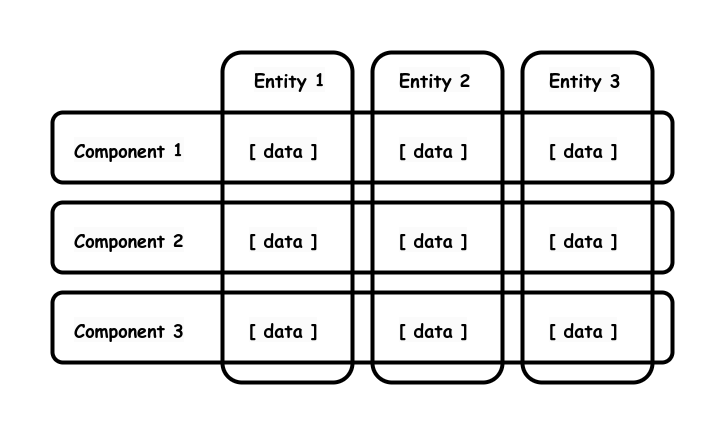

The diagram above was exported from draw.io. Its source (the exported page's mxGraphModel, read from the mxfile embedded in the PNG):
<mxGraphModel dx="1434" dy="711" grid="1" gridSize="10" guides="1" tooltips="1" connect="1" arrows="1" fold="1" page="1" pageScale="1" pageWidth="850" pageHeight="1100" math="0" shadow="0">
  <root>
    <mxCell id="0" />
    <mxCell id="1" parent="0" />
    <mxCell id="fZ8JjEXk6937zmQT1SmL-5" value="&lt;b style=&quot;font-size: 18px;&quot;&gt;&lt;br&gt;&lt;/b&gt;" style="rounded=1;whiteSpace=wrap;html=1;strokeWidth=4;fontFamily=Comic Sans MS;fontSize=18;" parent="1" vertex="1">
      <mxGeometry x="190" y="240" width="620" height="70" as="geometry" />
    </mxCell>
    <mxCell id="fZ8JjEXk6937zmQT1SmL-6" value="&lt;b style=&quot;font-size: 18px;&quot;&gt;&lt;br&gt;&lt;/b&gt;" style="rounded=1;whiteSpace=wrap;html=1;strokeWidth=4;fontFamily=Comic Sans MS;fontSize=18;" parent="1" vertex="1">
      <mxGeometry x="190" y="330" width="620" height="70" as="geometry" />
    </mxCell>
    <mxCell id="fZ8JjEXk6937zmQT1SmL-7" value="&lt;b style=&quot;font-size: 18px;&quot;&gt;&lt;br&gt;&lt;/b&gt;" style="rounded=1;whiteSpace=wrap;html=1;strokeWidth=4;fontFamily=Comic Sans MS;fontSize=18;" parent="1" vertex="1">
      <mxGeometry x="190" y="420" width="620" height="70" as="geometry" />
    </mxCell>
    <mxCell id="fZ8JjEXk6937zmQT1SmL-2" value="&lt;b style=&quot;font-size: 18px;&quot;&gt;&lt;br&gt;&lt;/b&gt;" style="rounded=1;whiteSpace=wrap;html=1;strokeWidth=4;fontFamily=Comic Sans MS;fontSize=18;fillColor=none;" parent="1" vertex="1">
      <mxGeometry x="360" y="180" width="130" height="330" as="geometry" />
    </mxCell>
    <mxCell id="fZ8JjEXk6937zmQT1SmL-3" value="&lt;b style=&quot;font-size: 18px;&quot;&gt;&lt;br&gt;&lt;/b&gt;" style="rounded=1;whiteSpace=wrap;html=1;strokeWidth=4;fontFamily=Comic Sans MS;fontSize=18;fillColor=none;" parent="1" vertex="1">
      <mxGeometry x="510" y="180" width="130" height="330" as="geometry" />
    </mxCell>
    <mxCell id="fZ8JjEXk6937zmQT1SmL-4" value="&lt;b style=&quot;font-size: 18px;&quot;&gt;&lt;br&gt;&lt;/b&gt;" style="rounded=1;whiteSpace=wrap;html=1;strokeWidth=4;fontFamily=Comic Sans MS;fontSize=18;fillColor=none;" parent="1" vertex="1">
      <mxGeometry x="660" y="180" width="130" height="330" as="geometry" />
    </mxCell>
    <mxCell id="fZ8JjEXk6937zmQT1SmL-9" value="&lt;b style=&quot;border-color: var(--border-color); color: rgb(0, 0, 0); font-family: &amp;quot;Comic Sans MS&amp;quot;; font-size: 18px; font-style: normal; font-variant-ligatures: normal; font-variant-caps: normal; letter-spacing: normal; orphans: 2; text-align: center; text-indent: 0px; text-transform: none; widows: 2; word-spacing: 0px; -webkit-text-stroke-width: 0px; background-color: rgb(251, 251, 251); text-decoration-thickness: initial; text-decoration-style: initial; text-decoration-color: initial;&quot;&gt;Component 1&lt;/b&gt;" style="text;whiteSpace=wrap;html=1;" parent="1" vertex="1">
      <mxGeometry x="210" y="260" width="130" height="50" as="geometry" />
    </mxCell>
    <mxCell id="fZ8JjEXk6937zmQT1SmL-10" value="&lt;b style=&quot;border-color: var(--border-color); color: rgb(0, 0, 0); font-family: &amp;quot;Comic Sans MS&amp;quot;; font-size: 18px; font-style: normal; font-variant-ligatures: normal; font-variant-caps: normal; letter-spacing: normal; orphans: 2; text-align: center; text-indent: 0px; text-transform: none; widows: 2; word-spacing: 0px; -webkit-text-stroke-width: 0px; background-color: rgb(251, 251, 251); text-decoration-thickness: initial; text-decoration-style: initial; text-decoration-color: initial;&quot;&gt;Component 2&lt;/b&gt;" style="text;whiteSpace=wrap;html=1;" parent="1" vertex="1">
      <mxGeometry x="210" y="350" width="130" height="50" as="geometry" />
    </mxCell>
    <mxCell id="fZ8JjEXk6937zmQT1SmL-11" value="&lt;b style=&quot;border-color: var(--border-color); color: rgb(0, 0, 0); font-family: &amp;quot;Comic Sans MS&amp;quot;; font-size: 18px; font-style: normal; font-variant-ligatures: normal; font-variant-caps: normal; letter-spacing: normal; orphans: 2; text-align: center; text-indent: 0px; text-transform: none; widows: 2; word-spacing: 0px; -webkit-text-stroke-width: 0px; background-color: rgb(251, 251, 251); text-decoration-thickness: initial; text-decoration-style: initial; text-decoration-color: initial;&quot;&gt;Component 3&lt;/b&gt;" style="text;whiteSpace=wrap;html=1;" parent="1" vertex="1">
      <mxGeometry x="210" y="440" width="130" height="50" as="geometry" />
    </mxCell>
    <mxCell id="fZ8JjEXk6937zmQT1SmL-12" value="&lt;b style=&quot;border-color: var(--border-color); color: rgb(0, 0, 0); font-family: &amp;quot;Comic Sans MS&amp;quot;; font-size: 18px; font-style: normal; font-variant-ligatures: normal; font-variant-caps: normal; letter-spacing: normal; orphans: 2; text-align: center; text-indent: 0px; text-transform: none; widows: 2; word-spacing: 0px; -webkit-text-stroke-width: 0px; background-color: rgb(251, 251, 251); text-decoration-thickness: initial; text-decoration-style: initial; text-decoration-color: initial;&quot;&gt;Entity 1&lt;/b&gt;" style="text;whiteSpace=wrap;html=1;" parent="1" vertex="1">
      <mxGeometry x="390" y="190" width="80" height="50" as="geometry" />
    </mxCell>
    <mxCell id="fZ8JjEXk6937zmQT1SmL-13" value="&lt;b style=&quot;border-color: var(--border-color); color: rgb(0, 0, 0); font-family: &amp;quot;Comic Sans MS&amp;quot;; font-size: 18px; font-style: normal; font-variant-ligatures: normal; font-variant-caps: normal; letter-spacing: normal; orphans: 2; text-align: center; text-indent: 0px; text-transform: none; widows: 2; word-spacing: 0px; -webkit-text-stroke-width: 0px; background-color: rgb(251, 251, 251); text-decoration-thickness: initial; text-decoration-style: initial; text-decoration-color: initial;&quot;&gt;Entity 2&lt;/b&gt;" style="text;whiteSpace=wrap;html=1;" parent="1" vertex="1">
      <mxGeometry x="535" y="190" width="80" height="50" as="geometry" />
    </mxCell>
    <mxCell id="fZ8JjEXk6937zmQT1SmL-14" value="&lt;b style=&quot;border-color: var(--border-color); color: rgb(0, 0, 0); font-family: &amp;quot;Comic Sans MS&amp;quot;; font-size: 18px; font-style: normal; font-variant-ligatures: normal; font-variant-caps: normal; letter-spacing: normal; orphans: 2; text-align: center; text-indent: 0px; text-transform: none; widows: 2; word-spacing: 0px; -webkit-text-stroke-width: 0px; background-color: rgb(251, 251, 251); text-decoration-thickness: initial; text-decoration-style: initial; text-decoration-color: initial;&quot;&gt;Entity 3&lt;/b&gt;" style="text;whiteSpace=wrap;html=1;" parent="1" vertex="1">
      <mxGeometry x="685" y="190" width="80" height="50" as="geometry" />
    </mxCell>
    <mxCell id="fZ8JjEXk6937zmQT1SmL-15" value="&lt;b style=&quot;border-color: var(--border-color); color: rgb(0, 0, 0); font-family: &amp;quot;Comic Sans MS&amp;quot;; font-size: 18px; font-style: normal; font-variant-ligatures: normal; font-variant-caps: normal; letter-spacing: normal; orphans: 2; text-align: center; text-indent: 0px; text-transform: none; widows: 2; word-spacing: 0px; -webkit-text-stroke-width: 0px; background-color: rgb(251, 251, 251); text-decoration-thickness: initial; text-decoration-style: initial; text-decoration-color: initial;&quot;&gt;[ data ]&lt;/b&gt;" style="text;whiteSpace=wrap;html=1;" parent="1" vertex="1">
      <mxGeometry x="385" y="260" width="90" height="40" as="geometry" />
    </mxCell>
    <mxCell id="fZ8JjEXk6937zmQT1SmL-16" value="&lt;b style=&quot;border-color: var(--border-color); color: rgb(0, 0, 0); font-family: &amp;quot;Comic Sans MS&amp;quot;; font-size: 18px; font-style: normal; font-variant-ligatures: normal; font-variant-caps: normal; letter-spacing: normal; orphans: 2; text-align: center; text-indent: 0px; text-transform: none; widows: 2; word-spacing: 0px; -webkit-text-stroke-width: 0px; background-color: rgb(251, 251, 251); text-decoration-thickness: initial; text-decoration-style: initial; text-decoration-color: initial;&quot;&gt;[ data ]&lt;/b&gt;" style="text;whiteSpace=wrap;html=1;" parent="1" vertex="1">
      <mxGeometry x="685" y="440" width="80" height="50" as="geometry" />
    </mxCell>
    <mxCell id="fZ8JjEXk6937zmQT1SmL-17" value="&lt;b style=&quot;border-color: var(--border-color); color: rgb(0, 0, 0); font-family: &amp;quot;Comic Sans MS&amp;quot;; font-size: 18px; font-style: normal; font-variant-ligatures: normal; font-variant-caps: normal; letter-spacing: normal; orphans: 2; text-align: center; text-indent: 0px; text-transform: none; widows: 2; word-spacing: 0px; -webkit-text-stroke-width: 0px; background-color: rgb(251, 251, 251); text-decoration-thickness: initial; text-decoration-style: initial; text-decoration-color: initial;&quot;&gt;[ data ]&lt;/b&gt;" style="text;whiteSpace=wrap;html=1;" parent="1" vertex="1">
      <mxGeometry x="385" y="350" width="80" height="50" as="geometry" />
    </mxCell>
    <mxCell id="fZ8JjEXk6937zmQT1SmL-18" value="&lt;b style=&quot;border-color: var(--border-color); color: rgb(0, 0, 0); font-family: &amp;quot;Comic Sans MS&amp;quot;; font-size: 18px; font-style: normal; font-variant-ligatures: normal; font-variant-caps: normal; letter-spacing: normal; orphans: 2; text-align: center; text-indent: 0px; text-transform: none; widows: 2; word-spacing: 0px; -webkit-text-stroke-width: 0px; background-color: rgb(251, 251, 251); text-decoration-thickness: initial; text-decoration-style: initial; text-decoration-color: initial;&quot;&gt;[ data ]&lt;/b&gt;" style="text;whiteSpace=wrap;html=1;" parent="1" vertex="1">
      <mxGeometry x="385" y="440" width="80" height="50" as="geometry" />
    </mxCell>
    <mxCell id="fZ8JjEXk6937zmQT1SmL-19" value="&lt;b style=&quot;border-color: var(--border-color); color: rgb(0, 0, 0); font-family: &amp;quot;Comic Sans MS&amp;quot;; font-size: 18px; font-style: normal; font-variant-ligatures: normal; font-variant-caps: normal; letter-spacing: normal; orphans: 2; text-align: center; text-indent: 0px; text-transform: none; widows: 2; word-spacing: 0px; -webkit-text-stroke-width: 0px; background-color: rgb(251, 251, 251); text-decoration-thickness: initial; text-decoration-style: initial; text-decoration-color: initial;&quot;&gt;[ data ]&lt;/b&gt;" style="text;whiteSpace=wrap;html=1;" parent="1" vertex="1">
      <mxGeometry x="535" y="260" width="80" height="50" as="geometry" />
    </mxCell>
    <mxCell id="fZ8JjEXk6937zmQT1SmL-20" value="&lt;b style=&quot;border-color: var(--border-color); color: rgb(0, 0, 0); font-family: &amp;quot;Comic Sans MS&amp;quot;; font-size: 18px; font-style: normal; font-variant-ligatures: normal; font-variant-caps: normal; letter-spacing: normal; orphans: 2; text-align: center; text-indent: 0px; text-transform: none; widows: 2; word-spacing: 0px; -webkit-text-stroke-width: 0px; background-color: rgb(251, 251, 251); text-decoration-thickness: initial; text-decoration-style: initial; text-decoration-color: initial;&quot;&gt;[ data ]&lt;/b&gt;" style="text;whiteSpace=wrap;html=1;" parent="1" vertex="1">
      <mxGeometry x="535" y="350" width="80" height="50" as="geometry" />
    </mxCell>
    <mxCell id="fZ8JjEXk6937zmQT1SmL-21" value="&lt;b style=&quot;border-color: var(--border-color); color: rgb(0, 0, 0); font-family: &amp;quot;Comic Sans MS&amp;quot;; font-size: 18px; font-style: normal; font-variant-ligatures: normal; font-variant-caps: normal; letter-spacing: normal; orphans: 2; text-align: center; text-indent: 0px; text-transform: none; widows: 2; word-spacing: 0px; -webkit-text-stroke-width: 0px; background-color: rgb(251, 251, 251); text-decoration-thickness: initial; text-decoration-style: initial; text-decoration-color: initial;&quot;&gt;[ data ]&lt;/b&gt;" style="text;whiteSpace=wrap;html=1;" parent="1" vertex="1">
      <mxGeometry x="535" y="440" width="80" height="50" as="geometry" />
    </mxCell>
    <mxCell id="fZ8JjEXk6937zmQT1SmL-22" value="&lt;b style=&quot;border-color: var(--border-color); color: rgb(0, 0, 0); font-family: &amp;quot;Comic Sans MS&amp;quot;; font-size: 18px; font-style: normal; font-variant-ligatures: normal; font-variant-caps: normal; letter-spacing: normal; orphans: 2; text-align: center; text-indent: 0px; text-transform: none; widows: 2; word-spacing: 0px; -webkit-text-stroke-width: 0px; background-color: rgb(251, 251, 251); text-decoration-thickness: initial; text-decoration-style: initial; text-decoration-color: initial;&quot;&gt;[ data ]&lt;/b&gt;" style="text;whiteSpace=wrap;html=1;" parent="1" vertex="1">
      <mxGeometry x="685" y="260" width="80" height="50" as="geometry" />
    </mxCell>
    <mxCell id="fZ8JjEXk6937zmQT1SmL-23" value="&lt;b style=&quot;border-color: var(--border-color); color: rgb(0, 0, 0); font-family: &amp;quot;Comic Sans MS&amp;quot;; font-size: 18px; font-style: normal; font-variant-ligatures: normal; font-variant-caps: normal; letter-spacing: normal; orphans: 2; text-align: center; text-indent: 0px; text-transform: none; widows: 2; word-spacing: 0px; -webkit-text-stroke-width: 0px; background-color: rgb(251, 251, 251); text-decoration-thickness: initial; text-decoration-style: initial; text-decoration-color: initial;&quot;&gt;[ data ]&lt;/b&gt;" style="text;whiteSpace=wrap;html=1;" parent="1" vertex="1">
      <mxGeometry x="685" y="350" width="80" height="50" as="geometry" />
    </mxCell>
  </root>
</mxGraphModel>